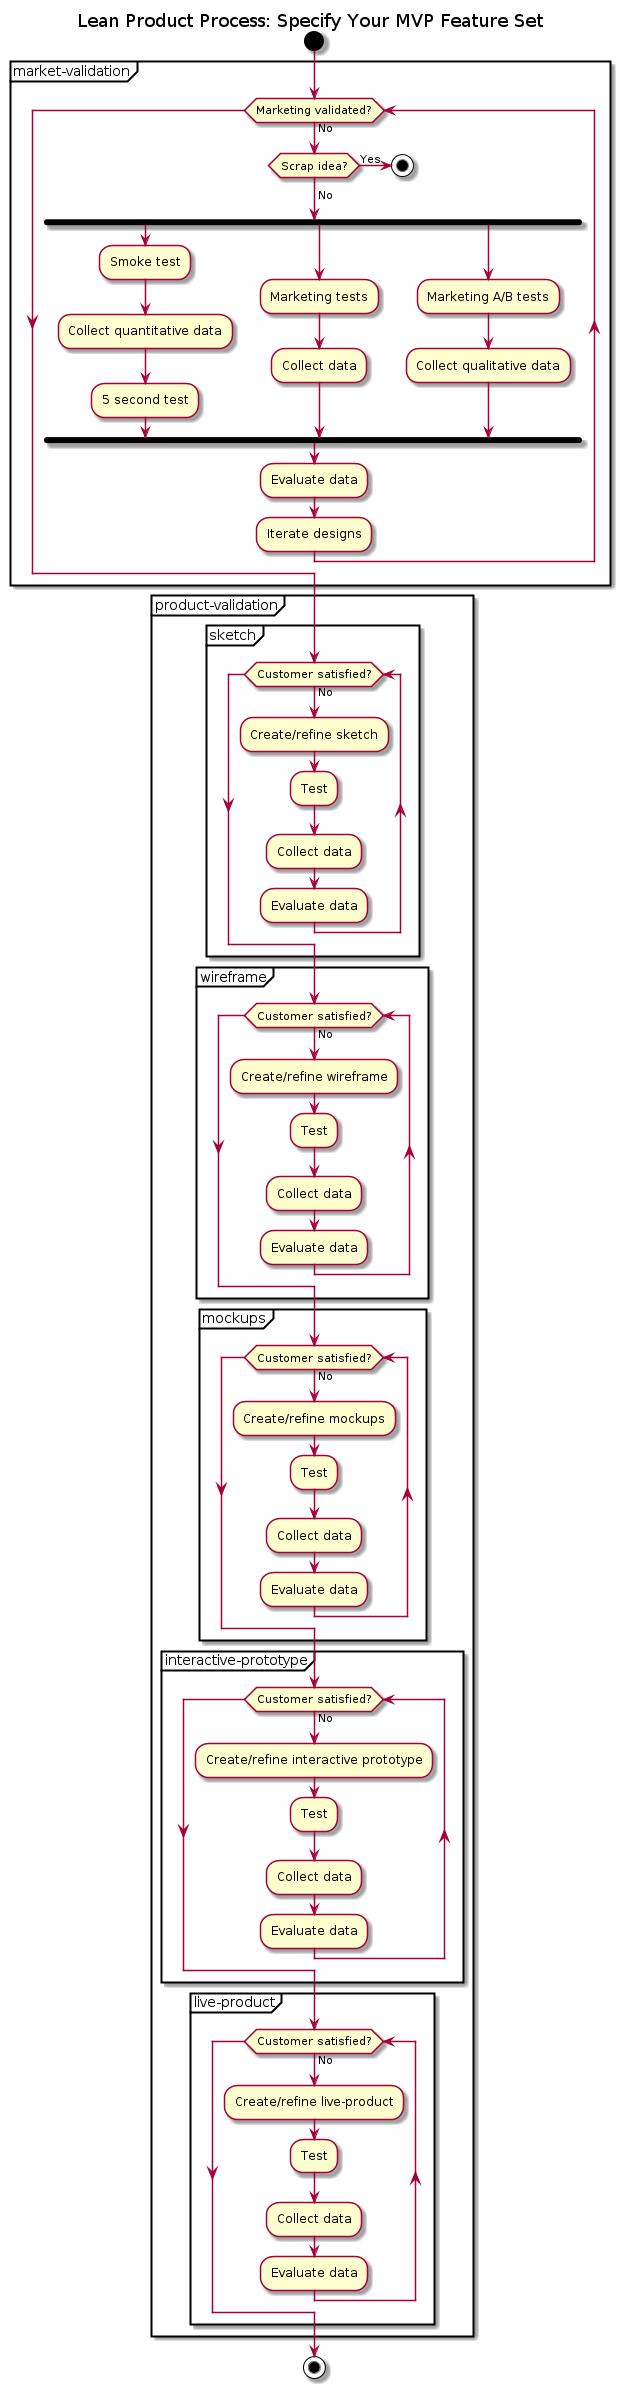

The diagram above was rendered by PlantUML. Its source (embedded in the PNG):
@startuml

title Lean Product Process: Specify Your MVP Feature Set

start

partition market-validation {
  while (Marketing validated?) is (No)
    if (Scrap idea?) then (Yes)
      stop
    endif
    ->No;
    fork
      :Smoke test;
      :Collect quantitative data;
      :5 second test;
    fork again
      :Marketing tests;
      :Collect data;
    fork again
      :Marketing A/B tests;
      :Collect qualitative data;
    endfork
    :Evaluate data;
    :Iterate designs;
  end while
}

partition product-validation {
  partition sketch {
    while (Customer satisfied?) is (No)
      :Create/refine sketch;
      :Test;
      :Collect data;
      :Evaluate data;
    end while
  }
  partition wireframe {
    while (Customer satisfied?) is (No)
      :Create/refine wireframe;
      :Test;
      :Collect data;
      :Evaluate data;
    end while
  }
  partition mockups {
    while (Customer satisfied?) is (No)
      :Create/refine mockups;
      :Test;
      :Collect data;
      :Evaluate data;
    end while
  }
  partition interactive-prototype {
    while (Customer satisfied?) is (No)
      :Create/refine interactive prototype;
      :Test;
      :Collect data;
      :Evaluate data;
    end while
  }
  partition live-product {
    while (Customer satisfied?) is (No)
      :Create/refine live-product;
      :Test;
      :Collect data;
      :Evaluate data;
    end while
  }
}

stop

@enduml